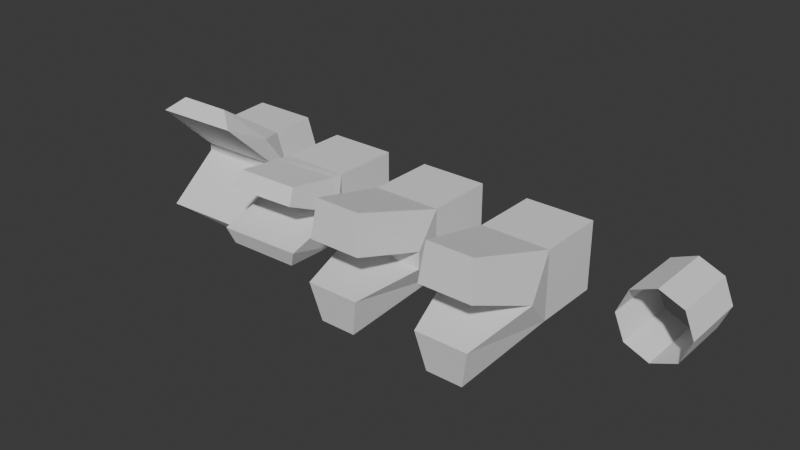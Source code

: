 # Source: OneTwoSplitTest.blend  (saved by Blender 4.5.91; exported with 4.5.12 LTS)
import bpy
from mathutils import Matrix  # noqa: F401  (used for matrix-valued properties, if any)

bpy.ops.wm.read_factory_settings(use_empty=True)
scene = bpy.context.scene
scene.name = 'Scene'

# ---- world
world_world = bpy.data.worlds.new('World'); scene.world = world_world
world_world.use_nodes = True; world_world.node_tree.nodes.clear()
_N = world_world.node_tree.nodes; _L = world_world.node_tree.links
n0 = _N.new('ShaderNodeOutputWorld'); n0.name = 'World Output'; n0.location = (200, 100)
n1 = _N.new('ShaderNodeBackground'); n1.name = 'Background'; n1.location = (-200, 100)
n1.inputs[0].default_value = (0.05088, 0.05088, 0.05088, 1.0)
_L.new(n1.outputs[0], n0.inputs[0])
n0.is_active_output = True
world_world.color = (0.05088, 0.05088, 0.05088)
world_world.sun_shadow_jitter_overblur = 0.0

# ---- meshes
me_plane = bpy.data.meshes.new('Plane')
me_plane.from_pydata([(-1.0, 0.007595, -1.008), (1.0, 0.007595, -1.008), (-1.0, 0.007595, 0.9924), (1.0, 0.007595, 0.9924), (-1.4, 0.007595, -0.003877), (1.329, 0.007595, 0.03426), (-1.47, -0.5015, 0.1528), (-1.464, -0.503, -0.07667), (1.308, -0.4632, 0.1718), (1.304, -0.4547, -0.05557), (-0.7632, -1.864, 2.226), (-1.356, -0.8449, 1.079), (0.8573, -1.856, 2.234), (1.373, -0.8104, 1.143), (-1.271, -2.25, 1.82), (1.379, -2.221, 1.853), (-0.9463, -1.974, -1.467), (-1.347, -1.591, -1.112), (1.054, -1.974, -1.467), (1.383, -0.9019, -0.818), (-1.166, -2.269, -1.169), (1.302, -2.221, -1.148), (-1.2, 1.523, -1.039), (0.7998, 1.523, -1.039), (-1.2, 1.523, 0.9611), (0.7998, 1.523, 0.9611), (-1.601, 1.523, -0.03519), (1.129, 1.523, 0.002948)], [], [(4, 6, 14, 11), (6, 4, 7), (9, 7, 20, 21), (8, 6, 7, 9), (8, 9, 5), (6, 8, 15, 14), (8, 5, 13, 15), (4, 0, 16, 17), (5, 9, 21, 19), (11, 14, 10), (12, 10, 14, 15), (12, 15, 13), (5, 3, 12, 13), (2, 4, 11, 10), (3, 2, 10, 12), (17, 16, 20), (19, 21, 18), (18, 21, 20, 16), (7, 4, 17, 20), (1, 5, 19, 18), (0, 1, 18, 16), (3, 5, 27, 25), (4, 2, 24, 26), (0, 4, 26, 22), (5, 1, 23, 27), (2, 3, 25, 24), (1, 0, 22, 23)])
_uv = me_plane.uv_layers.new(name='UVMap')
_uv.uv.foreach_set('vector', [0.0, 0.0, 0.0, 0.0, 0.0, 0.0, 0.0, 0.0, 0.0, 0.0, 0.0, 0.0, 0.0, 0.0, 0.0, 0.0, 0.0, 0.0, 0.0, 0.0, 0.0, 0.0, 0.0, 0.0, 0.0, 0.0, 0.0, 0.0, 0.0, 0.0, 0.0, 0.0, 0.0, 0.0, 0.0, 0.0, 0.0, 0.0, 0.0, 0.0, 0.0, 0.0, 0.0, 0.0, 0.0, 0.0, 0.0, 0.0, 0.0, 0.0, 0.0, 0.0, 0.0, 0.0, 0.0, 0.0, 0.0, 0.0, 0.0, 0.0, 0.0, 0.0, 0.0, 0.0, 0.0, 0.0, 0.0, 0.0, 0.0, 0.0, 0.0, 0.0, 0.0, 0.0, 0.0, 0.0, 0.0, 0.0, 0.0, 0.0, 0.0, 0.0, 0.0, 0.0, 0.0, 0.0, 0.0, 0.0, 0.0, 0.0, 0.0, 0.0, 0.0, 0.0, 0.0, 0.0, 0.0, 0.0, 0.0, 0.0, 0.0, 0.0, 0.0, 0.0, 0.0, 0.0, 0.0, 0.0, 0.0, 0.0, 0.0, 0.0, 0.0, 0.0, 0.0, 0.0, 0.0, 0.0, 0.0, 0.0, 0.0, 0.0, 0.0, 0.0, 0.0, 0.0, 0.0, 0.0, 0.0, 0.0, 0.0, 0.0, 0.0, 0.0, 0.0, 0.0, 0.0, 0.0, 0.0, 0.0, 0.0, 0.0, 0.0, 0.0, 0.0, 0.0, 0.0, 0.0, 0.0, 0.0, 0.0, 0.0, 0.0, 0.0, 0.0, 0.0, 0.0, 0.0, 0.0, 0.0, 0.0, 0.0, 0.0, 0.0, 0.0, 0.0, 0.0, 0.0, 0.0, 0.0, 0.0, 0.0, 0.0, 0.0, 0.0, 0.0, 0.0, 0.0, 0.0, 0.0, 0.0, 0.0, 0.0, 0.0, 0.0, 0.0, 0.0, 0.0, 0.0, 0.0, 0.0, 0.0, 0.0, 0.0, 0.0, 0.0, 0.0, 0.0, 0.0, 0.0, 0.0, 0.0, 0.0, 0.0])
me_plane.update()
me_cube_002 = bpy.data.meshes.new('Cube.002')
me_cube_002.from_pydata([(-1.0, -1.0, -1.0), (-1.0, -1.0, 1.0), (-1.0, 1.0, -1.0), (-1.0, 1.0, 1.0), (1.0, -1.0, -1.0), (1.0, -1.0, 1.0), (1.0, 1.0, -1.0), (1.0, 1.0, 1.0), (-1.248, -1.573, 0.09229), (-0.9932, -1.448, 1.059), (-1.091, -1.729, -0.9086), (0.9809, -1.33, 1.015), (0.9958, -1.526, -1.011), (1.196, -1.367, 0.04578), (0.9432, -2.799, 1.241), (-0.8404, -2.9, 1.274), (-0.9603, -3.282, 0.879), (1.091, -3.097, 0.8349), (-1.169, -3.358, -0.402), (1.319, -3.274, -0.3932), (1.08, -3.113, -0.9098), (-1.018, -3.189, -0.892)], [], [(0, 1, 3, 2), (6, 7, 5, 4), (2, 6, 4, 0), (7, 3, 1, 5), (9, 8, 16, 15), (12, 13, 19, 20), (1, 0, 8), (8, 0, 10), (12, 4, 13), (12, 10, 0, 4), (4, 5, 13), (13, 5, 11), (9, 1, 8), (9, 11, 5, 1), (14, 15, 16, 17), (8, 13, 17, 16), (11, 9, 15, 14), (13, 11, 14, 17), (21, 20, 19, 18), (10, 12, 20, 21), (13, 8, 18, 19), (8, 10, 21, 18)])
_uv = me_cube_002.uv_layers.new(name='UVMap')
_uv.uv.foreach_set('vector', [0.375, 0.0, 0.625, 0.0, 0.625, 0.25, 0.375, 0.25, 0.375, 0.5, 0.625, 0.5, 0.625, 0.75, 0.375, 0.75, 0.125, 0.5, 0.375, 0.5, 0.375, 0.75, 0.125, 0.75, 0.625, 0.5, 0.875, 0.5, 0.875, 0.75, 0.625, 0.75, 0.0, 0.0, 0.0, 0.0, 0.0, 0.0, 0.0, 0.0, 0.0, 0.0, 0.0, 0.0, 0.0, 0.0, 0.0, 0.0, 0.875, 0.75, 0.125, 0.75, 0.0, 0.0, 0.0, 0.0, 0.125, 0.75, 0.0, 0.0, 0.0, 0.0, 0.375, 0.75, 0.0, 0.0, 0.0, 0.0, 0.0, 0.0, 0.125, 0.75, 0.375, 0.75, 0.375, 0.75, 0.625, 0.75, 0.0, 0.0, 0.0, 0.0, 0.625, 0.75, 0.0, 0.0, 0.0, 0.0, 0.875, 0.75, 0.0, 0.0, 0.0, 0.0, 0.0, 0.0, 0.625, 0.75, 0.875, 0.75, 0.0, 0.0, 0.0, 0.0, 0.0, 0.0, 0.0, 0.0, 0.0, 0.0, 0.0, 0.0, 0.0, 0.0, 0.0, 0.0, 0.0, 0.0, 0.0, 0.0, 0.0, 0.0, 0.0, 0.0, 0.0, 0.0, 0.0, 0.0, 0.0, 0.0, 0.0, 0.0, 0.0, 0.0, 0.0, 0.0, 0.0, 0.0, 0.0, 0.0, 0.0, 0.0, 0.0, 0.0, 0.0, 0.0, 0.0, 0.0, 0.0, 0.0, 0.0, 0.0, 0.0, 0.0, 0.0, 0.0, 0.0, 0.0, 0.0, 0.0, 0.0, 0.0, 0.0, 0.0])
me_cube_002.update()
me_cube_003 = bpy.data.meshes.new('Cube.003')
me_cube_003.from_pydata([(-1.0, -1.0, -1.0), (-1.0, -1.0, 1.0), (-1.0, 1.0, -1.0), (-1.0, 1.0, 1.0), (1.0, -1.0, -1.0), (1.0, -1.0, 1.0), (1.0, 1.0, -1.0), (1.0, 1.0, 1.0), (-1.244, -2.001, 0.2522), (1.244, -2.001, 0.2522), (-1.244, -2.004, -0.2522), (1.244, -2.004, -0.2522), (0.6744, -3.638, 1.784), (-0.6744, -3.638, 1.784), (0.7764, -3.804, 0.673), (-0.7764, -3.804, 0.673), (-0.533, -3.739, -1.651), (0.533, -3.739, -1.651), (-0.7764, -3.911, -0.5229), (0.7764, -3.911, -0.5229)], [], [(0, 1, 3, 2), (6, 7, 5, 4), (2, 6, 4, 0), (7, 3, 1, 5), (5, 1, 13, 12), (10, 0, 16, 18), (4, 5, 9, 11), (0, 10, 8, 1), (9, 8, 10, 11), (12, 13, 15, 14), (1, 8, 15, 13), (8, 9, 14, 15), (9, 5, 12, 14), (16, 17, 19, 18), (0, 4, 17, 16), (4, 11, 19, 17), (11, 10, 18, 19)])
_uv = me_cube_003.uv_layers.new(name='UVMap')
_uv.uv.foreach_set('vector', [0.375, 0.0, 0.625, 0.0, 0.625, 0.25, 0.375, 0.25, 0.375, 0.5, 0.625, 0.5, 0.625, 0.75, 0.375, 0.75, 0.125, 0.5, 0.375, 0.5, 0.375, 0.75, 0.125, 0.75, 0.625, 0.5, 0.875, 0.5, 0.875, 0.75, 0.625, 0.75, 0.625, 0.75, 0.875, 0.75, 0.875, 0.75, 0.625, 0.75, 0.125, 0.75, 0.125, 0.75, 0.125, 0.75, 0.125, 0.75, 0.375, 0.75, 0.625, 0.75, 0.625, 0.75, 0.375, 0.75, 0.125, 0.75, 0.125, 0.75, 0.875, 0.75, 0.875, 0.75, 0.625, 0.75, 0.875, 0.75, 0.125, 0.75, 0.375, 0.75, 0.625, 0.75, 0.875, 0.75, 0.875, 0.75, 0.625, 0.75, 0.875, 0.75, 0.875, 0.75, 0.875, 0.75, 0.875, 0.75, 0.875, 0.75, 0.625, 0.75, 0.625, 0.75, 0.875, 0.75, 0.625, 0.75, 0.625, 0.75, 0.625, 0.75, 0.625, 0.75, 0.125, 0.75, 0.375, 0.75, 0.375, 0.75, 0.125, 0.75, 0.125, 0.75, 0.375, 0.75, 0.375, 0.75, 0.125, 0.75, 0.375, 0.75, 0.375, 0.75, 0.375, 0.75, 0.375, 0.75, 0.375, 0.75, 0.125, 0.75, 0.125, 0.75, 0.375, 0.75])
me_cube_003.update()
me_cube_004 = bpy.data.meshes.new('Cube.004')
me_cube_004.from_pydata([(-1.0, -1.0, -1.0), (-1.0, -1.0, 1.0), (-1.0, 1.0, -1.0), (-1.0, 1.0, 1.0), (1.0, -1.0, -1.0), (1.0, -1.0, 1.0), (1.0, 1.0, -1.0), (1.0, 1.0, 1.0), (-1.244, -2.001, -1.863e-08), (1.244, -2.001, -1.863e-08), (0.6744, -3.638, 1.776), (-0.6744, -3.638, 1.776), (0.7764, -3.804, 0.6649), (-0.7764, -3.804, 0.6649), (-0.533, -3.739, -1.699), (0.533, -3.739, -1.699), (-0.7764, -3.911, -0.5717), (0.7764, -3.911, -0.5717)], [], [(0, 1, 3, 2), (6, 7, 5, 4), (2, 6, 4, 0), (7, 3, 1, 5), (5, 1, 11, 10), (8, 0, 14, 16), (4, 5, 9), (0, 8, 1), (10, 11, 13, 12), (1, 8, 13, 11), (8, 9, 12, 13), (9, 5, 10, 12), (14, 15, 17, 16), (0, 4, 15, 14), (4, 9, 17, 15), (9, 8, 16, 17)])
_uv = me_cube_004.uv_layers.new(name='UVMap')
_uv.uv.foreach_set('vector', [0.375, 0.0, 0.625, 0.0, 0.625, 0.25, 0.375, 0.25, 0.375, 0.5, 0.625, 0.5, 0.625, 0.75, 0.375, 0.75, 0.125, 0.5, 0.375, 0.5, 0.375, 0.75, 0.125, 0.75, 0.625, 0.5, 0.875, 0.5, 0.875, 0.75, 0.625, 0.75, 0.625, 0.75, 0.875, 0.75, 0.875, 0.75, 0.625, 0.75, 0.125, 0.75, 0.125, 0.75, 0.125, 0.75, 0.125, 0.75, 0.375, 0.75, 0.625, 0.75, 0.375, 0.75, 0.125, 0.75, 0.875, 0.75, 0.875, 0.75, 0.625, 0.75, 0.875, 0.75, 0.875, 0.75, 0.625, 0.75, 0.875, 0.75, 0.875, 0.75, 0.875, 0.75, 0.875, 0.75, 0.875, 0.75, 0.625, 0.75, 0.625, 0.75, 0.875, 0.75, 0.625, 0.75, 0.625, 0.75, 0.625, 0.75, 0.625, 0.75, 0.125, 0.75, 0.375, 0.75, 0.375, 0.75, 0.125, 0.75, 0.125, 0.75, 0.375, 0.75, 0.375, 0.75, 0.125, 0.75, 0.375, 0.75, 0.375, 0.75, 0.375, 0.75, 0.375, 0.75, 0.375, 0.75, 0.125, 0.75, 0.125, 0.75, 0.375, 0.75])
me_cube_004.update()
me_cylinder = bpy.data.meshes.new('Cylinder')
me_cylinder.from_pydata([(-4.441e-16, 1.0, 1.0), (-4.441e-16, -1.0, 1.0), (0.7071, 1.0, 0.7071), (0.7071, -1.0, 0.7071), (1.0, 1.0, 0.0), (1.0, -1.0, 0.0), (0.7071, 1.0, -0.7071), (0.7071, -1.0, -0.7071), (-4.441e-16, 1.0, -1.0), (-4.441e-16, -1.0, -1.0), (-0.7071, 1.0, -0.7071), (-0.7071, -1.0, -0.7071), (-1.0, 1.0, 0.0), (-1.0, -1.0, 0.0), (-0.7071, 1.0, 0.7071), (-0.7071, -1.0, 0.7071)], [], [(0, 1, 3, 2), (2, 3, 5, 4), (4, 5, 7, 6), (6, 7, 9, 8), (8, 9, 11, 10), (10, 11, 13, 12), (12, 13, 15, 14), (14, 15, 1, 0)])
_uv = me_cylinder.uv_layers.new(name='UVMap')
_uv.uv.foreach_set('vector', [1.0, 0.5, 1.0, 1.0, 0.875, 1.0, 0.875, 0.5, 0.875, 0.5, 0.875, 1.0, 0.75, 1.0, 0.75, 0.5, 0.75, 0.5, 0.75, 1.0, 0.625, 1.0, 0.625, 0.5, 0.625, 0.5, 0.625, 1.0, 0.5, 1.0, 0.5, 0.5, 0.5, 0.5, 0.5, 1.0, 0.375, 1.0, 0.375, 0.5, 0.375, 0.5, 0.375, 1.0, 0.25, 1.0, 0.25, 0.5, 0.25, 0.5, 0.25, 1.0, 0.125, 1.0, 0.125, 0.5, 0.125, 0.5, 0.125, 1.0, 0.0, 1.0, 0.0, 0.5])
me_cylinder.update()

# ---- objects
ob_plane = bpy.data.objects.new('Plane', me_plane)
ob_cube = bpy.data.objects.new('Cube', me_cube_002)
ob_cube_001 = bpy.data.objects.new('Cube.001', me_cube_003)
ob_cube_002 = bpy.data.objects.new('Cube.002', me_cube_004)
ob_cylinder = bpy.data.objects.new('Cylinder', me_cylinder)

# ---- transforms, parenting, visibility, modifiers, constraints
ob_plane.location = (-14.1, 0.0, 0.0)
ob_cube.location = (-10.6, 0.0, 0.0)
ob_cube_001.location = (-7.294, 0.0, 0.0)
ob_cube_002.location = (-3.875, 0.0, 0.0)
ob_cylinder.location = (0.0, 0.0, 0.0)

# ---- collection membership
scene.collection.objects.link(ob_plane)
scene.collection.objects.link(ob_cube)
scene.collection.objects.link(ob_cube_001)
scene.collection.objects.link(ob_cube_002)
scene.collection.objects.link(ob_cylinder)

# ---- scene / render settings (as saved in the file)
scene.frame_start = 1; scene.frame_end = 250; scene.frame_set(1)
scene.render.engine = 'BLENDER_EEVEE_NEXT'
bpy.context.view_layer.update()

# ---- added for rendering (the .blend has no active camera and no usable light): camera, sun
cam_auto = bpy.data.cameras.new('AutoCamera')
cam_auto.lens = 50.0
cam_auto.sensor_width = 36.0
cam_auto.clip_end = 1000.0
ob_auto_camera = bpy.data.objects.new('AutoCamera', cam_auto)
scene.collection.objects.link(ob_auto_camera)
ob_auto_camera.location = (9.30256, -21.1798, 13.5909)
ob_auto_camera.rotation_euler = (1.09748, -7.21219e-08, 0.694738)
scene.camera = ob_auto_camera
light_auto_sun = bpy.data.lights.new('AutoSun', 'SUN')
light_auto_sun.energy = 3.0
light_auto_sun.angle = 0.0523599
ob_auto_sun = bpy.data.objects.new('AutoSun', light_auto_sun)
scene.collection.objects.link(ob_auto_sun)
ob_auto_sun.rotation_euler = (0.872665, 0.174533, 0.523599)
bpy.context.view_layer.update()
